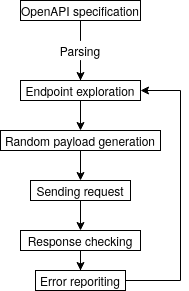

The diagram above was exported from draw.io. Its source (the exported page's mxGraphModel, read from the mxfile embedded in the PNG):
<mxGraphModel dx="1422" dy="895" grid="1" gridSize="10" guides="1" tooltips="1" connect="1" arrows="1" fold="1" page="1" pageScale="1" pageWidth="850" pageHeight="1100" math="0" shadow="0">
  <root>
    <mxCell id="0" />
    <mxCell id="1" parent="0" />
    <mxCell id="HXUF14sZff3_kyKJu_u1-32" style="edgeStyle=orthogonalEdgeStyle;rounded=0;orthogonalLoop=1;jettySize=auto;html=1;startArrow=none;" parent="1" source="HXUF14sZff3_kyKJu_u1-6" target="HXUF14sZff3_kyKJu_u1-9" edge="1">
      <mxGeometry relative="1" as="geometry" />
    </mxCell>
    <mxCell id="HXUF14sZff3_kyKJu_u1-1" value="OpenAPI specification" style="rounded=0;whiteSpace=wrap;html=1;" parent="1" vertex="1">
      <mxGeometry x="320" y="240" width="120" height="20" as="geometry" />
    </mxCell>
    <mxCell id="HXUF14sZff3_kyKJu_u1-25" style="edgeStyle=orthogonalEdgeStyle;rounded=0;orthogonalLoop=1;jettySize=auto;html=1;exitX=0.5;exitY=1;exitDx=0;exitDy=0;" parent="1" source="HXUF14sZff3_kyKJu_u1-9" target="HXUF14sZff3_kyKJu_u1-12" edge="1">
      <mxGeometry relative="1" as="geometry" />
    </mxCell>
    <mxCell id="HXUF14sZff3_kyKJu_u1-9" value="Endpoint exploration" style="rounded=0;whiteSpace=wrap;html=1;" parent="1" vertex="1">
      <mxGeometry x="320" y="320" width="120" height="20" as="geometry" />
    </mxCell>
    <mxCell id="HXUF14sZff3_kyKJu_u1-23" style="edgeStyle=orthogonalEdgeStyle;rounded=0;orthogonalLoop=1;jettySize=auto;html=1;exitX=0.5;exitY=1;exitDx=0;exitDy=0;entryX=0.5;entryY=0;entryDx=0;entryDy=0;" parent="1" source="HXUF14sZff3_kyKJu_u1-12" target="HXUF14sZff3_kyKJu_u1-15" edge="1">
      <mxGeometry relative="1" as="geometry" />
    </mxCell>
    <mxCell id="HXUF14sZff3_kyKJu_u1-12" value="Random payload generation" style="rounded=0;whiteSpace=wrap;html=1;" parent="1" vertex="1">
      <mxGeometry x="300" y="370" width="160" height="20" as="geometry" />
    </mxCell>
    <mxCell id="HXUF14sZff3_kyKJu_u1-22" style="edgeStyle=orthogonalEdgeStyle;rounded=0;orthogonalLoop=1;jettySize=auto;html=1;exitX=0.5;exitY=1;exitDx=0;exitDy=0;entryX=0.5;entryY=0;entryDx=0;entryDy=0;" parent="1" source="HXUF14sZff3_kyKJu_u1-15" target="HXUF14sZff3_kyKJu_u1-17" edge="1">
      <mxGeometry relative="1" as="geometry" />
    </mxCell>
    <mxCell id="HXUF14sZff3_kyKJu_u1-15" value="Sending request" style="rounded=0;whiteSpace=wrap;html=1;" parent="1" vertex="1">
      <mxGeometry x="330" y="420" width="100" height="20" as="geometry" />
    </mxCell>
    <mxCell id="HXUF14sZff3_kyKJu_u1-26" style="edgeStyle=orthogonalEdgeStyle;rounded=0;orthogonalLoop=1;jettySize=auto;html=1;" parent="1" source="HXUF14sZff3_kyKJu_u1-17" target="HXUF14sZff3_kyKJu_u1-19" edge="1">
      <mxGeometry relative="1" as="geometry" />
    </mxCell>
    <mxCell id="HXUF14sZff3_kyKJu_u1-17" value="Response checking" style="rounded=0;whiteSpace=wrap;html=1;" parent="1" vertex="1">
      <mxGeometry x="320" y="470" width="120" height="20" as="geometry" />
    </mxCell>
    <mxCell id="HXUF14sZff3_kyKJu_u1-27" style="edgeStyle=orthogonalEdgeStyle;rounded=0;orthogonalLoop=1;jettySize=auto;html=1;entryX=1;entryY=0.5;entryDx=0;entryDy=0;" parent="1" source="HXUF14sZff3_kyKJu_u1-19" target="HXUF14sZff3_kyKJu_u1-9" edge="1">
      <mxGeometry relative="1" as="geometry">
        <Array as="points">
          <mxPoint x="480" y="520" />
          <mxPoint x="480" y="330" />
        </Array>
      </mxGeometry>
    </mxCell>
    <mxCell id="HXUF14sZff3_kyKJu_u1-19" value="Error reporiting" style="rounded=0;whiteSpace=wrap;html=1;" parent="1" vertex="1">
      <mxGeometry x="335" y="510" width="90" height="20" as="geometry" />
    </mxCell>
    <mxCell id="HXUF14sZff3_kyKJu_u1-6" value="Parsing" style="text;html=1;strokeColor=none;fillColor=none;align=center;verticalAlign=middle;whiteSpace=wrap;rounded=0;" parent="1" vertex="1">
      <mxGeometry x="360" y="280" width="40" height="20" as="geometry" />
    </mxCell>
    <mxCell id="HXUF14sZff3_kyKJu_u1-33" value="" style="edgeStyle=orthogonalEdgeStyle;rounded=0;orthogonalLoop=1;jettySize=auto;html=1;endArrow=none;" parent="1" source="HXUF14sZff3_kyKJu_u1-1" target="HXUF14sZff3_kyKJu_u1-6" edge="1">
      <mxGeometry relative="1" as="geometry">
        <mxPoint x="380" y="270" as="sourcePoint" />
        <mxPoint x="380" y="320" as="targetPoint" />
      </mxGeometry>
    </mxCell>
  </root>
</mxGraphModel>